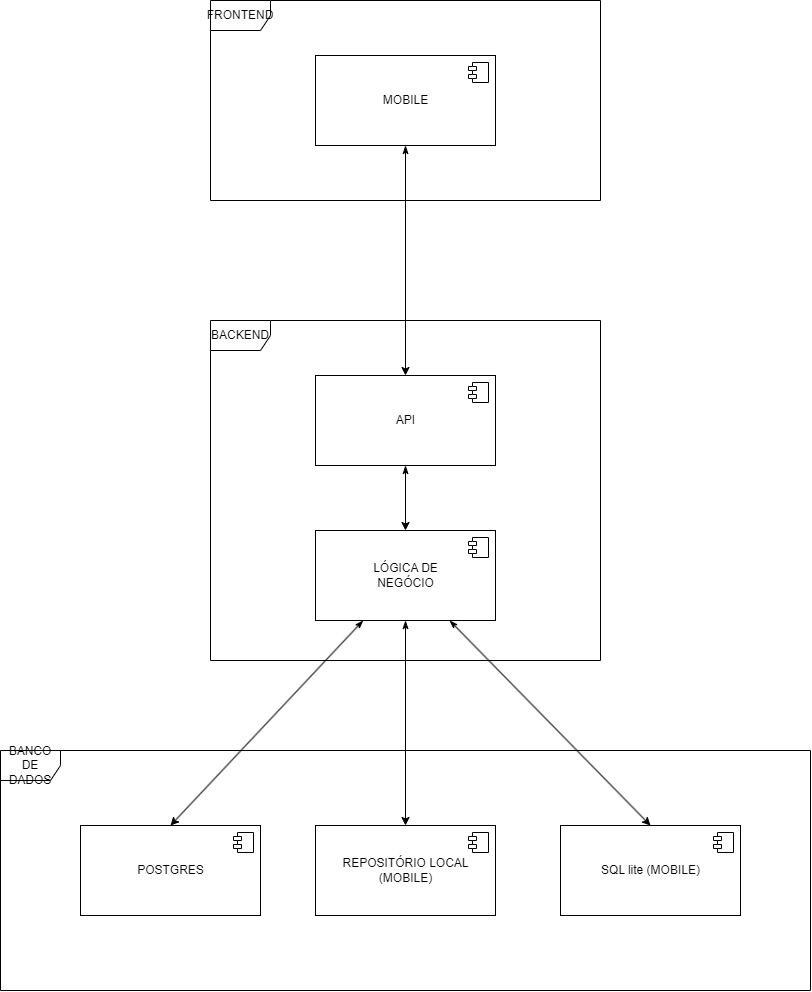

The diagram above was exported from draw.io. Its source (the exported page's mxGraphModel, read from the mxfile embedded in the PNG):
<mxGraphModel dx="1853" dy="804" grid="1" gridSize="10" guides="1" tooltips="1" connect="1" arrows="1" fold="1" page="1" pageScale="1" pageWidth="850" pageHeight="1100" math="0" shadow="0">
  <root>
    <mxCell id="0" />
    <mxCell id="1" parent="0" />
    <mxCell id="2" value="FRONTEND" style="shape=umlFrame;whiteSpace=wrap;html=1;" parent="1" vertex="1">
      <mxGeometry x="90" y="100" width="390" height="200" as="geometry" />
    </mxCell>
    <mxCell id="16" style="edgeStyle=none;html=1;startArrow=classicThin;startFill=1;" parent="1" source="3" target="6" edge="1">
      <mxGeometry relative="1" as="geometry" />
    </mxCell>
    <mxCell id="3" value="MOBILE" style="html=1;dropTarget=0;" parent="1" vertex="1">
      <mxGeometry x="195" y="155" width="180" height="90" as="geometry" />
    </mxCell>
    <mxCell id="4" value="" style="shape=module;jettyWidth=8;jettyHeight=4;" parent="3" vertex="1">
      <mxGeometry x="1" width="20" height="20" relative="1" as="geometry">
        <mxPoint x="-27" y="7" as="offset" />
      </mxGeometry>
    </mxCell>
    <mxCell id="5" value="BACKEND" style="shape=umlFrame;whiteSpace=wrap;html=1;" parent="1" vertex="1">
      <mxGeometry x="90" y="420" width="390" height="340" as="geometry" />
    </mxCell>
    <mxCell id="17" style="edgeStyle=none;html=1;startArrow=classicThin;startFill=1;" parent="1" source="6" target="8" edge="1">
      <mxGeometry relative="1" as="geometry" />
    </mxCell>
    <mxCell id="6" value="API" style="html=1;dropTarget=0;" parent="1" vertex="1">
      <mxGeometry x="195" y="475" width="180" height="90" as="geometry" />
    </mxCell>
    <mxCell id="7" value="" style="shape=module;jettyWidth=8;jettyHeight=4;" parent="6" vertex="1">
      <mxGeometry x="1" width="20" height="20" relative="1" as="geometry">
        <mxPoint x="-27" y="7" as="offset" />
      </mxGeometry>
    </mxCell>
    <mxCell id="18" style="edgeStyle=none;html=1;entryX=0.5;entryY=0;entryDx=0;entryDy=0;startArrow=classicThin;startFill=1;" parent="1" source="8" target="12" edge="1">
      <mxGeometry relative="1" as="geometry" />
    </mxCell>
    <mxCell id="19" style="edgeStyle=none;html=1;entryX=0.5;entryY=0;entryDx=0;entryDy=0;startArrow=classicThin;startFill=1;" parent="1" source="8" target="14" edge="1">
      <mxGeometry relative="1" as="geometry" />
    </mxCell>
    <mxCell id="22" style="edgeStyle=none;html=1;entryX=0.5;entryY=0;entryDx=0;entryDy=0;startArrow=classicThin;startFill=1;" edge="1" parent="1" source="8" target="20">
      <mxGeometry relative="1" as="geometry" />
    </mxCell>
    <mxCell id="8" value="LÓGICA DE&lt;br&gt;NEGÓCIO" style="html=1;dropTarget=0;" parent="1" vertex="1">
      <mxGeometry x="195" y="630" width="180" height="90" as="geometry" />
    </mxCell>
    <mxCell id="9" value="" style="shape=module;jettyWidth=8;jettyHeight=4;" parent="8" vertex="1">
      <mxGeometry x="1" width="20" height="20" relative="1" as="geometry">
        <mxPoint x="-27" y="7" as="offset" />
      </mxGeometry>
    </mxCell>
    <mxCell id="10" value="BANCO DE DADOS" style="shape=umlFrame;whiteSpace=wrap;html=1;" parent="1" vertex="1">
      <mxGeometry x="-120" y="850" width="810" height="240" as="geometry" />
    </mxCell>
    <mxCell id="12" value="POSTGRES" style="html=1;dropTarget=0;" parent="1" vertex="1">
      <mxGeometry x="-40" y="925" width="180" height="90" as="geometry" />
    </mxCell>
    <mxCell id="13" value="" style="shape=module;jettyWidth=8;jettyHeight=4;" parent="12" vertex="1">
      <mxGeometry x="1" width="20" height="20" relative="1" as="geometry">
        <mxPoint x="-27" y="7" as="offset" />
      </mxGeometry>
    </mxCell>
    <mxCell id="14" value="REPOSITÓRIO LOCAL&lt;br&gt;(MOBILE)" style="html=1;dropTarget=0;" parent="1" vertex="1">
      <mxGeometry x="195" y="925" width="180" height="90" as="geometry" />
    </mxCell>
    <mxCell id="15" value="" style="shape=module;jettyWidth=8;jettyHeight=4;" parent="14" vertex="1">
      <mxGeometry x="1" width="20" height="20" relative="1" as="geometry">
        <mxPoint x="-27" y="7" as="offset" />
      </mxGeometry>
    </mxCell>
    <mxCell id="20" value="SQL lite (MOBILE)" style="html=1;dropTarget=0;" vertex="1" parent="1">
      <mxGeometry x="440" y="925" width="180" height="90" as="geometry" />
    </mxCell>
    <mxCell id="21" value="" style="shape=module;jettyWidth=8;jettyHeight=4;" vertex="1" parent="20">
      <mxGeometry x="1" width="20" height="20" relative="1" as="geometry">
        <mxPoint x="-27" y="7" as="offset" />
      </mxGeometry>
    </mxCell>
  </root>
</mxGraphModel>